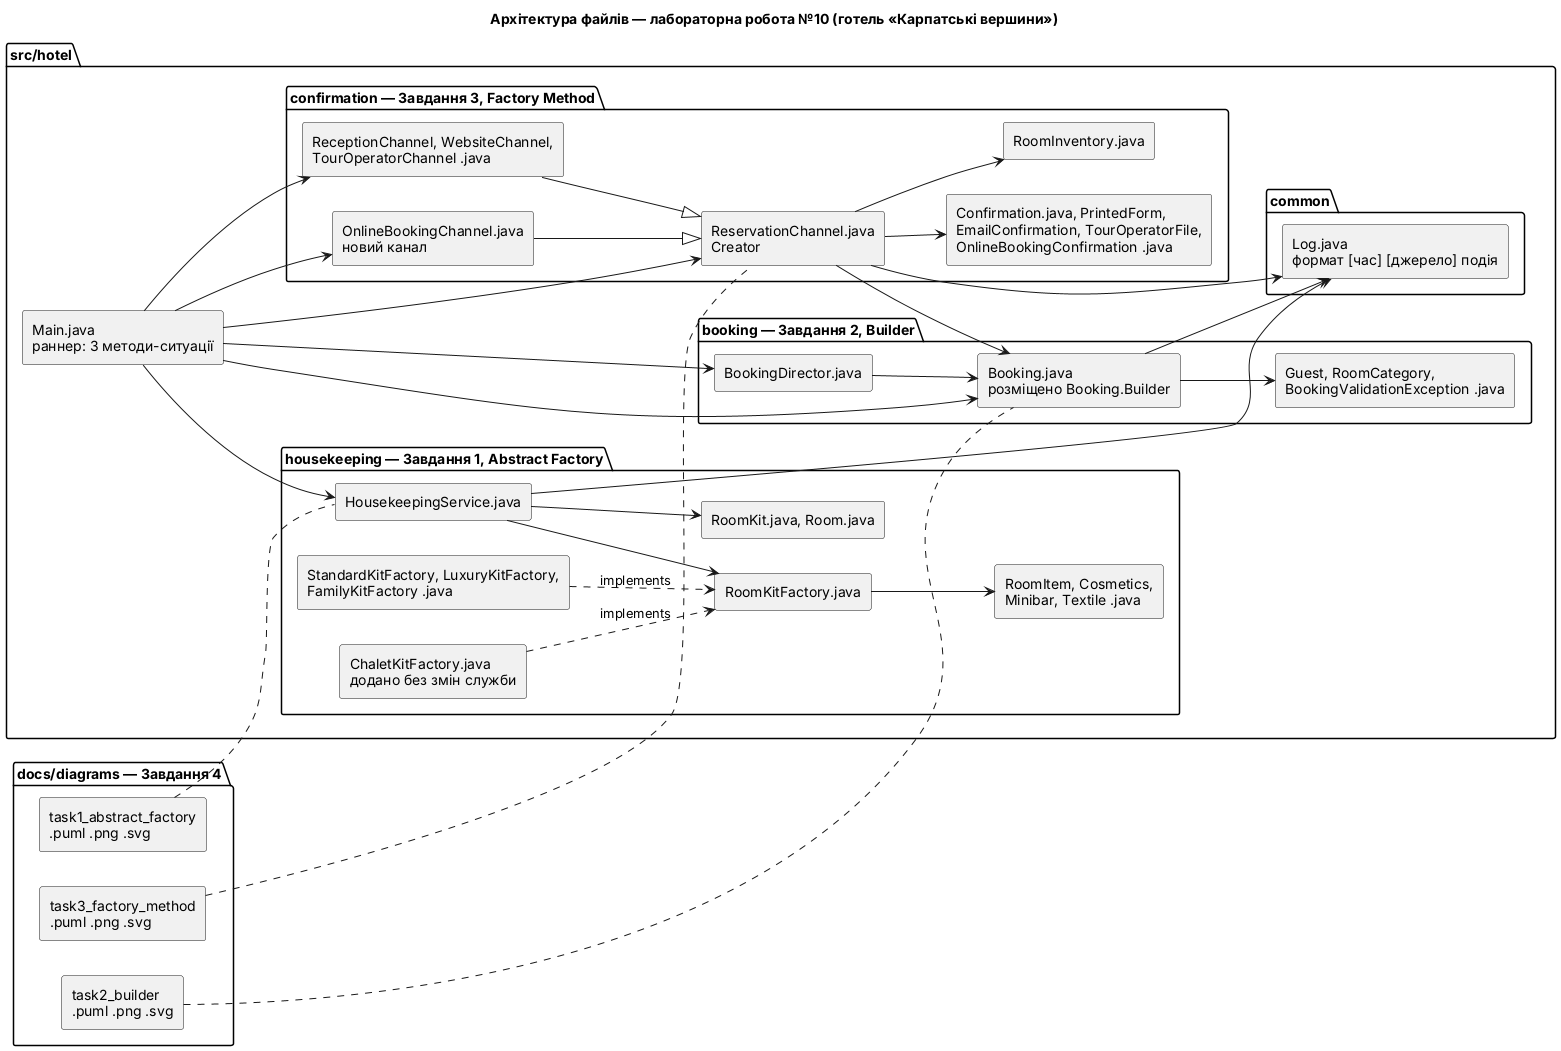

The diagram above was rendered by PlantUML. Its source (embedded in the PNG):
@startuml architecture
title Архітектура файлів — лабораторна робота №10 (готель «Карпатські вершини»)
skinparam componentStyle rectangle
left to right direction

package "src/hotel" {
  component "Main.java\nраннер: 3 методи-ситуації" as Main

  package "common" {
    component "Log.java\nформат [час] [джерело] подія" as Log
  }

  package "housekeeping — Завдання 1, Abstract Factory" {
    component "HousekeepingService.java" as HS
    component "RoomKitFactory.java" as RKF
    component "StandardKitFactory, LuxuryKitFactory,\nFamilyKitFactory .java" as KF
    component "ChaletKitFactory.java\nдодано без змін служби" as CF
    component "RoomItem, Cosmetics,\nMinibar, Textile .java" as Items
    component "RoomKit.java, Room.java" as RK
  }

  package "booking — Завдання 2, Builder" {
    component "Booking.java\nрозміщено Booking.Builder" as Booking
    component "BookingDirector.java" as Dir
    component "Guest, RoomCategory,\nBookingValidationException .java" as BV
  }

  package "confirmation — Завдання 3, Factory Method" {
    component "ReservationChannel.java\nCreator" as RC
    component "ReceptionChannel, WebsiteChannel,\nTourOperatorChannel .java" as Ch
    component "OnlineBookingChannel.java\nновий канал" as OBC
    component "Confirmation.java, PrintedForm,\nEmailConfirmation, TourOperatorFile,\nOnlineBookingConfirmation .java" as Conf
    component "RoomInventory.java" as Inv
  }
}

package "docs/diagrams — Завдання 4" {
  component "task1_abstract_factory\n.puml .png .svg" as D1
  component "task2_builder\n.puml .png .svg" as D2
  component "task3_factory_method\n.puml .png .svg" as D3
}

Main --> HS
Main --> Booking
Main --> Dir
Main --> RC
Main --> Ch
Main --> OBC
HS --> RKF
KF ..> RKF : implements
CF ..> RKF : implements
RKF --> Items
HS --> RK
Dir --> Booking
Booking --> BV
RC --> Conf
RC --> Inv
RC --> Booking
Ch --|> RC
OBC --|> RC
HS --> Log
Booking --> Log
RC --> Log
D1 .. HS
D2 .. Booking
D3 .. RC
@enduml